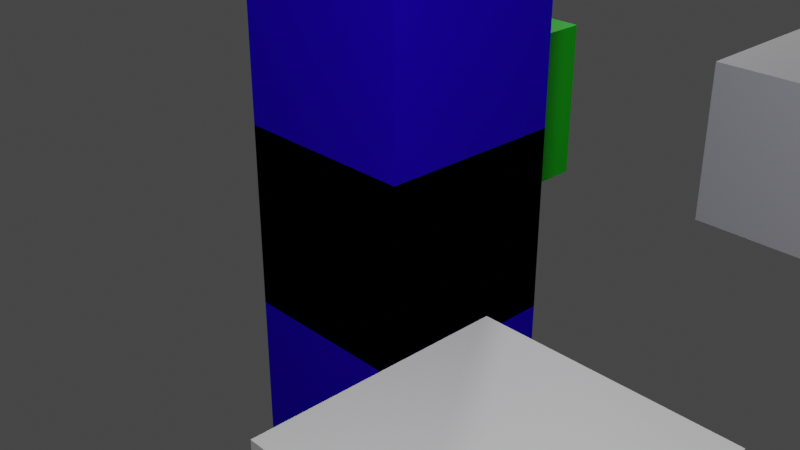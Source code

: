 # Source: mecanics_ideas.blend  (saved by Blender 2.80.39; exported with 4.5.12 LTS)
import bpy
from mathutils import Matrix  # noqa: F401  (used for matrix-valued properties, if any)

bpy.ops.wm.read_factory_settings(use_empty=True)
scene = bpy.context.scene
scene.name = 'Scene'

# ---- collections
col_cube_deplacable = bpy.data.collections.new('cube deplacable'); scene.collection.children.link(col_cube_deplacable)
col_fin_niveaux = bpy.data.collections.new('fin niveaux'); scene.collection.children.link(col_fin_niveaux)
col_lights = bpy.data.collections.new('lights'); scene.collection.children.link(col_lights)
col_cams = bpy.data.collections.new('cams'); scene.collection.children.link(col_cams)

# ---- materials (node trees are filled in below, after node groups)
mat_rouge = bpy.data.materials.new('rouge')
mat_rouge.use_transparent_shadow = False
mat_rouge.roughness = 0.25
mat_bleu = bpy.data.materials.new('bleu')
mat_bleu.use_transparent_shadow = False
mat_bleu.roughness = 0.25
mat_vert = bpy.data.materials.new('vert')
mat_vert.use_transparent_shadow = False
mat_vert.roughness = 0.25
mat_material = bpy.data.materials.new('Material')
mat_material.alpha_threshold = 0.0
mat_material.use_transparent_shadow = False
mat_material.roughness = 0.5
mat_material.line_color = (0.0, 0.0, 0.0, 1.0)

# ---- material node trees
mat_rouge.use_nodes = True; mat_rouge.node_tree.nodes.clear()
_N = mat_rouge.node_tree.nodes; _L = mat_rouge.node_tree.links
n0 = _N.new('ShaderNodeOutputMaterial'); n0.name = 'Material Output'; n0.location = (300, 300)
n1 = _N.new('ShaderNodeBsdfPrincipled'); n1.name = 'Principled BSDF'; n1.location = (10, 300)
n1.distribution = 'GGX'
n1.subsurface_method = 'BURLEY'
n1.inputs[0].default_value = (0.8, 0.003138, 0.0, 1.0)
n1.inputs[3].default_value = 1.45
_L.new(n1.outputs[0], n0.inputs[0])
n0.is_active_output = True
mat_bleu.use_nodes = True; mat_bleu.node_tree.nodes.clear()
_N = mat_bleu.node_tree.nodes; _L = mat_bleu.node_tree.links
n0 = _N.new('ShaderNodeOutputMaterial'); n0.name = 'Material Output'; n0.location = (300, 300)
n1 = _N.new('ShaderNodeBsdfPrincipled'); n1.name = 'Principled BSDF'; n1.location = (10, 300)
n1.distribution = 'GGX'
n1.subsurface_method = 'BURLEY'
n1.inputs[3].default_value = 1.45
_L.new(n1.outputs[0], n0.inputs[0])
n0.is_active_output = True
mat_vert.use_nodes = True; mat_vert.node_tree.nodes.clear()
_N = mat_vert.node_tree.nodes; _L = mat_vert.node_tree.links
n0 = _N.new('ShaderNodeOutputMaterial'); n0.name = 'Material Output'; n0.location = (300, 300)
n1 = _N.new('ShaderNodeBsdfPrincipled'); n1.name = 'Principled BSDF'; n1.location = (10, 300)
n1.distribution = 'GGX'
n1.subsurface_method = 'BURLEY'
n1.inputs[0].default_value = (0.002973, 0.8, 0.0, 1.0)
n1.inputs[3].default_value = 1.45
_L.new(n1.outputs[0], n0.inputs[0])
n0.is_active_output = True
mat_material.use_nodes = True; mat_material.node_tree.nodes.clear()
_N = mat_material.node_tree.nodes; _L = mat_material.node_tree.links
n0 = _N.new('ShaderNodeOutputMaterial'); n0.name = 'Material Output'; n0.location = (300, 300)
n1 = _N.new('ShaderNodeBsdfPrincipled'); n1.name = 'Principled BSDF'; n1.location = (10, 300)
n1.distribution = 'GGX'
n1.subsurface_method = 'BURLEY'
n1.inputs[0].default_value = (0.02413, 0.001506, 0.8, 1.0)
n1.inputs[2].default_value = 0.0
n1.inputs[3].default_value = 1.45
n1.inputs[13].default_value = 0.0
n1.inputs[14].default_value = (0.9905, 0.9903, 0.9981, 1.0)
_L.new(n1.outputs[0], n0.inputs[0])
n0.is_active_output = True

# ---- world
world_world = bpy.data.worlds.new('World'); scene.world = world_world
world_world.color = (0.05088, 0.05088, 0.05088)
world_world.use_sun_shadow = False
world_world.sun_shadow_jitter_overblur = 0.0

# ---- cameras
cam_camera = bpy.data.cameras.new('Camera')
cam_camera.clip_end = 100.0
cam_camera.ortho_scale = 7.314
cam_camera.dof.focus_distance = 0.0
cam_camera.dof.aperture_fstop = 128.0

# ---- lights
light_point = bpy.data.lights.new('Point', 'POINT')
light_point.transmission_factor = 0.0
light_point.energy = 1000.0
light_point.shadow_buffer_clip_start = 0.5
light_point.shadow_soft_size = 0.25
light_point.shadow_maximum_resolution = 0.006
light_point.use_absolute_resolution = True
light_point_001 = bpy.data.lights.new('Point.001', 'POINT')
light_point_001.transmission_factor = 0.0
light_point_001.energy = 1000.0
light_point_001.shadow_buffer_clip_start = 0.5
light_point_001.shadow_soft_size = 0.25
light_point_001.shadow_maximum_resolution = 0.006
light_point_001.use_absolute_resolution = True

# ---- meshes
me_cube = bpy.data.meshes.new('Cube')
me_cube.from_pydata([(1.0, 1.0, 1.0), (1.0, 1.0, -1.0), (1.0, -1.0, 1.0), (1.0, -1.0, -1.0), (-1.0, 1.0, 1.0), (-1.0, 1.0, -1.0), (-1.0, -1.0, 1.0), (-1.0, -1.0, -1.0)], [], [(0, 4, 6, 2), (3, 2, 6, 7), (7, 6, 4, 5), (5, 1, 3, 7), (1, 0, 2, 3), (5, 4, 0, 1)])
_uv = me_cube.uv_layers.new(name='UVMap')
_uv.uv.foreach_set('vector', [0.375, 0.0, 0.625, 0.0, 0.625, 0.25, 0.375, 0.25, 0.375, 0.25, 0.625, 0.25, 0.625, 0.5, 0.375, 0.5, 0.375, 0.5, 0.625, 0.5, 0.625, 0.75, 0.375, 0.75, 0.375, 0.75, 0.625, 0.75, 0.625, 1.0, 0.375, 1.0, 0.125, 0.5, 0.375, 0.5, 0.375, 0.75, 0.125, 0.75, 0.625, 0.5, 0.875, 0.5, 0.875, 0.75, 0.625, 0.75])
me_cube.materials.append(mat_rouge)
me_cube.use_remesh_preserve_volume = False
me_cube.use_remesh_preserve_attributes = False
me_cube.use_mirror_vertex_groups = False
me_cube.update()
me_cube_001 = bpy.data.meshes.new('Cube.001')
me_cube_001.from_pydata([(1.0, 1.0, 1.0), (1.0, 1.0, -1.0), (1.0, -1.0, 1.0), (1.0, -1.0, -1.0), (-1.0, 1.0, 1.0), (-1.0, 1.0, -1.0), (-1.0, -1.0, 1.0), (-1.0, -1.0, -1.0)], [], [(0, 4, 6, 2), (3, 2, 6, 7), (7, 6, 4, 5), (5, 1, 3, 7), (1, 0, 2, 3), (5, 4, 0, 1)])
_uv = me_cube_001.uv_layers.new(name='UVMap')
_uv.uv.foreach_set('vector', [0.375, 0.0, 0.625, 0.0, 0.625, 0.25, 0.375, 0.25, 0.375, 0.25, 0.625, 0.25, 0.625, 0.5, 0.375, 0.5, 0.375, 0.5, 0.625, 0.5, 0.625, 0.75, 0.375, 0.75, 0.375, 0.75, 0.625, 0.75, 0.625, 1.0, 0.375, 1.0, 0.125, 0.5, 0.375, 0.5, 0.375, 0.75, 0.125, 0.75, 0.625, 0.5, 0.875, 0.5, 0.875, 0.75, 0.625, 0.75])
me_cube_001.materials.append(mat_bleu)
me_cube_001.use_remesh_preserve_volume = False
me_cube_001.use_remesh_preserve_attributes = False
me_cube_001.use_mirror_vertex_groups = False
me_cube_001.update()
me_cube_002 = bpy.data.meshes.new('Cube.002')
me_cube_002.from_pydata([(1.0, 1.0, 1.0), (1.0, 1.0, -1.0), (1.0, -1.0, 1.0), (1.0, -1.0, -1.0), (-1.0, 1.0, 1.0), (-1.0, 1.0, -1.0), (-1.0, -1.0, 1.0), (-1.0, -1.0, -1.0)], [], [(0, 4, 6, 2), (3, 2, 6, 7), (7, 6, 4, 5), (5, 1, 3, 7), (1, 0, 2, 3), (5, 4, 0, 1)])
_uv = me_cube_002.uv_layers.new(name='UVMap')
_uv.uv.foreach_set('vector', [0.375, 0.0, 0.625, 0.0, 0.625, 0.25, 0.375, 0.25, 0.375, 0.25, 0.625, 0.25, 0.625, 0.5, 0.375, 0.5, 0.375, 0.5, 0.625, 0.5, 0.625, 0.75, 0.375, 0.75, 0.375, 0.75, 0.625, 0.75, 0.625, 1.0, 0.375, 1.0, 0.125, 0.5, 0.375, 0.5, 0.375, 0.75, 0.125, 0.75, 0.625, 0.5, 0.875, 0.5, 0.875, 0.75, 0.625, 0.75])
me_cube_002.materials.append(mat_bleu)
me_cube_002.use_remesh_preserve_volume = False
me_cube_002.use_remesh_preserve_attributes = False
me_cube_002.use_mirror_vertex_groups = False
me_cube_002.update()
me_cube_003 = bpy.data.meshes.new('Cube.003')
me_cube_003.from_pydata([(1.0, 1.0, 1.0), (1.0, 1.0, -1.0), (1.0, -1.0, 1.0), (1.0, -1.0, -1.0), (-1.0, 1.0, 1.0), (-1.0, 1.0, -1.0), (-1.0, -1.0, 1.0), (-1.0, -1.0, -1.0)], [], [(0, 4, 6, 2), (3, 2, 6, 7), (7, 6, 4, 5), (5, 1, 3, 7), (1, 0, 2, 3), (5, 4, 0, 1)])
_uv = me_cube_003.uv_layers.new(name='UVMap')
_uv.uv.foreach_set('vector', [0.375, 0.0, 0.625, 0.0, 0.625, 0.25, 0.375, 0.25, 0.375, 0.25, 0.625, 0.25, 0.625, 0.5, 0.375, 0.5, 0.375, 0.5, 0.625, 0.5, 0.625, 0.75, 0.375, 0.75, 0.375, 0.75, 0.625, 0.75, 0.625, 1.0, 0.375, 1.0, 0.125, 0.5, 0.375, 0.5, 0.375, 0.75, 0.125, 0.75, 0.625, 0.5, 0.875, 0.5, 0.875, 0.75, 0.625, 0.75])
me_cube_003.materials.append(mat_bleu)
me_cube_003.use_remesh_preserve_volume = False
me_cube_003.use_remesh_preserve_attributes = False
me_cube_003.use_mirror_vertex_groups = False
me_cube_003.update()
me_cube_004 = bpy.data.meshes.new('Cube.004')
me_cube_004.from_pydata([(1.0, 1.0, 1.0), (1.0, 1.0, -1.0), (1.0, -1.0, 1.0), (1.0, -1.0, -1.0), (-1.0, 1.0, 1.0), (-1.0, 1.0, -1.0), (-1.0, -1.0, 1.0), (-1.0, -1.0, -1.0)], [], [(0, 4, 6, 2), (3, 2, 6, 7), (7, 6, 4, 5), (5, 1, 3, 7), (1, 0, 2, 3), (5, 4, 0, 1)])
_uv = me_cube_004.uv_layers.new(name='UVMap')
_uv.uv.foreach_set('vector', [0.375, 0.0, 0.625, 0.0, 0.625, 0.25, 0.375, 0.25, 0.375, 0.25, 0.625, 0.25, 0.625, 0.5, 0.375, 0.5, 0.375, 0.5, 0.625, 0.5, 0.625, 0.75, 0.375, 0.75, 0.375, 0.75, 0.625, 0.75, 0.625, 1.0, 0.375, 1.0, 0.125, 0.5, 0.375, 0.5, 0.375, 0.75, 0.125, 0.75, 0.625, 0.5, 0.875, 0.5, 0.875, 0.75, 0.625, 0.75])
me_cube_004.materials.append(mat_vert)
me_cube_004.use_remesh_preserve_volume = False
me_cube_004.use_remesh_preserve_attributes = False
me_cube_004.use_mirror_vertex_groups = False
me_cube_004.update()
me_cube_005 = bpy.data.meshes.new('Cube.005')
me_cube_005.from_pydata([(1.0, 1.0, 1.0), (1.0, 1.0, -1.0), (1.0, -1.0, 1.0), (1.0, -1.0, -1.0), (-1.0, 1.0, 1.0), (-1.0, 1.0, -1.0), (-1.0, -1.0, 1.0), (-1.0, -1.0, -1.0)], [], [(0, 4, 6, 2), (3, 2, 6, 7), (7, 6, 4, 5), (5, 1, 3, 7), (1, 0, 2, 3), (5, 4, 0, 1)])
_uv = me_cube_005.uv_layers.new(name='UVMap')
_uv.uv.foreach_set('vector', [0.375, 0.0, 0.625, 0.0, 0.625, 0.25, 0.375, 0.25, 0.375, 0.25, 0.625, 0.25, 0.625, 0.5, 0.375, 0.5, 0.375, 0.5, 0.625, 0.5, 0.625, 0.75, 0.375, 0.75, 0.375, 0.75, 0.625, 0.75, 0.625, 1.0, 0.375, 1.0, 0.125, 0.5, 0.375, 0.5, 0.375, 0.75, 0.125, 0.75, 0.625, 0.5, 0.875, 0.5, 0.875, 0.75, 0.625, 0.75])
me_cube_005.materials.append(mat_material)
me_cube_005.use_remesh_preserve_volume = False
me_cube_005.use_remesh_preserve_attributes = False
me_cube_005.use_mirror_vertex_groups = False
me_cube_005.update()
me_cube_006 = bpy.data.meshes.new('Cube.006')
me_cube_006.from_pydata([(-1.0, -1.0, -1.0), (-1.0, -1.0, 1.0), (-1.0, 1.0, -1.0), (-1.0, 1.0, 1.0), (1.0, -1.0, -1.0), (1.0, -1.0, 1.0), (1.0, 1.0, -1.0), (1.0, 1.0, 1.0)], [], [(0, 1, 3, 2), (2, 3, 7, 6), (6, 7, 5, 4), (4, 5, 1, 0), (2, 6, 4, 0), (7, 3, 1, 5)])
_uv = me_cube_006.uv_layers.new(name='UVMap')
_uv.uv.foreach_set('vector', [0.375, 0.0, 0.625, 0.0, 0.625, 0.25, 0.375, 0.25, 0.375, 0.25, 0.625, 0.25, 0.625, 0.5, 0.375, 0.5, 0.375, 0.5, 0.625, 0.5, 0.625, 0.75, 0.375, 0.75, 0.375, 0.75, 0.625, 0.75, 0.625, 1.0, 0.375, 1.0, 0.125, 0.5, 0.375, 0.5, 0.375, 0.75, 0.125, 0.75, 0.625, 0.5, 0.875, 0.5, 0.875, 0.75, 0.625, 0.75])
me_cube_006.use_remesh_preserve_volume = False
me_cube_006.use_remesh_preserve_attributes = False
me_cube_006.use_mirror_vertex_groups = False
me_cube_006.update()

# ---- objects
ob_cube = bpy.data.objects.new('Cube', me_cube)
ob_cube_001 = bpy.data.objects.new('Cube.001', me_cube_001)
ob_cube_002 = bpy.data.objects.new('Cube.002', me_cube_002)
ob_cube_003 = bpy.data.objects.new('Cube.003', me_cube_003)
ob_cube_004 = bpy.data.objects.new('Cube.004', me_cube_004)
ob_cube_005 = bpy.data.objects.new('Cube.005', me_cube_005)
ob_cube_006 = bpy.data.objects.new('Cube.006', me_cube_006)
ob_camera = bpy.data.objects.new('Camera', cam_camera)
ob_point = bpy.data.objects.new('Point', light_point)
ob_point_001 = bpy.data.objects.new('Point.001', light_point_001)

# ---- transforms, parenting, visibility, modifiers, constraints
ob_cube.location = (0.0, 0.0, 0.0)
ob_cube.lock_rotations_4d = False
ob_cube.empty_display_type = 'ARROWS'
ob_cube.lineart.crease_threshold = 0.0
ob_cube_001.location = (4.0, -3.0, 0.0)
ob_cube_001.lock_rotations_4d = False
ob_cube_001.empty_display_type = 'ARROWS'
ob_cube_001.lineart.crease_threshold = 0.0
ob_cube_002.location = (2.0, 5.0, 0.0)
ob_cube_002.lock_rotations_4d = False
ob_cube_002.empty_display_type = 'ARROWS'
ob_cube_002.lineart.crease_threshold = 0.0
ob_cube_003.location = (-4.0, 3.0, 0.0)
ob_cube_003.lock_rotations_4d = False
ob_cube_003.empty_display_type = 'ARROWS'
ob_cube_003.lineart.crease_threshold = 0.0
ob_cube_004.location = (-2.0, 3.0, 0.0)
ob_cube_004.lock_rotations_4d = False
ob_cube_004.empty_display_type = 'ARROWS'
ob_cube_004.lineart.crease_threshold = 0.0
ob_cube_005.location = (0.0, 0.0, 0.0)
ob_cube_005.scale = (1.0, 1.0, 5.357)
ob_cube_005.lock_rotations_4d = False
ob_cube_005.empty_display_type = 'ARROWS'
ob_cube_005.lineart.crease_threshold = 0.0
ob_cube_006.location = (0.0, 0.0, 0.0)
ob_cube_006.lineart.crease_threshold = 0.0
ob_camera.location = (7.359, -6.926, 4.958)
ob_camera.rotation_euler = (1.109, 0.0, 0.8149)
ob_camera.lock_rotations_4d = False
ob_camera.empty_display_type = 'ARROWS'
ob_camera.color = (0.0, 0.0, 0.0, 0.0)
ob_camera.display_type = 'WIRE'
ob_camera.lineart.crease_threshold = 0.0
ob_point.location = (-3.995, 8.248, 8.066)
ob_point.lineart.crease_threshold = 0.0
ob_point_001.location = (5.886, -5.408, 6.975)
ob_point_001.lineart.crease_threshold = 0.0

# ---- collection membership
col_cube_deplacable.objects.link(ob_cube)
col_cube_deplacable.objects.link(ob_cube_001)
col_cube_deplacable.objects.link(ob_cube_002)
col_cube_deplacable.objects.link(ob_cube_003)
col_cube_deplacable.objects.link(ob_cube_004)
col_cube_deplacable.objects.link(ob_cube_005)
col_fin_niveaux.objects.link(ob_cube_006)
col_cams.objects.link(ob_camera)
col_cams.objects.link(ob_point)
col_cams.objects.link(ob_point_001)

# ---- scene / render settings (as saved in the file)
scene.camera = ob_camera
scene.frame_start = 0; scene.frame_end = 110; scene.frame_set(104)
scene.render.engine = 'BLENDER_EEVEE_NEXT'
scene.render.motion_blur_shutter = 1.0
scene.cycles.use_denoising = False
scene.cycles.samples = 128
scene.cycles.sampling_pattern = 'TABULATED_SOBOL'
scene.cycles.use_adaptive_sampling = False
scene.cycles.use_light_tree = False
scene.view_settings.view_transform = 'Filmic'
bpy.context.view_layer.update()
